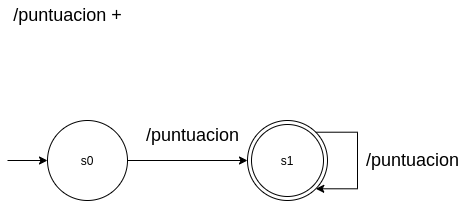

The diagram above was exported from draw.io. Its source (the exported page's mxGraphModel, read from the mxfile embedded in the PNG):
<mxGraphModel dx="1068" dy="492" grid="1" gridSize="10" guides="1" tooltips="1" connect="1" arrows="1" fold="1" page="1" pageScale="1" pageWidth="827" pageHeight="1169" math="0" shadow="0">
  <root>
    <mxCell id="IaEevJ6kt2YwNHaaKOm9-0" />
    <mxCell id="IaEevJ6kt2YwNHaaKOm9-1" parent="IaEevJ6kt2YwNHaaKOm9-0" />
    <mxCell id="l8Yip3-LcsCf0_guoVhr-3" style="edgeStyle=orthogonalEdgeStyle;rounded=0;orthogonalLoop=1;jettySize=auto;html=1;fontSize=18;entryX=0;entryY=0.5;entryDx=0;entryDy=0;exitX=1;exitY=0.5;exitDx=0;exitDy=0;" parent="IaEevJ6kt2YwNHaaKOm9-1" source="tfATZ2Pdt0LH5HhQ5qnV-0" target="k3UxVpWh6fmSeTiTDKlY-0" edge="1">
      <mxGeometry relative="1" as="geometry">
        <mxPoint x="330" y="200" as="targetPoint" />
        <mxPoint x="240" y="200" as="sourcePoint" />
      </mxGeometry>
    </mxCell>
    <mxCell id="l8Yip3-LcsCf0_guoVhr-4" style="edgeStyle=orthogonalEdgeStyle;rounded=0;orthogonalLoop=1;jettySize=auto;html=1;fontSize=18;entryX=0;entryY=0.5;entryDx=0;entryDy=0;" parent="IaEevJ6kt2YwNHaaKOm9-1" target="tfATZ2Pdt0LH5HhQ5qnV-0" edge="1">
      <mxGeometry relative="1" as="geometry">
        <mxPoint x="160" y="200" as="targetPoint" />
        <mxPoint x="120" y="200" as="sourcePoint" />
      </mxGeometry>
    </mxCell>
    <mxCell id="k3UxVpWh6fmSeTiTDKlY-0" value="s1" style="ellipse;shape=doubleEllipse;whiteSpace=wrap;html=1;aspect=fixed;hachureGap=4;pointerEvents=0;" parent="IaEevJ6kt2YwNHaaKOm9-1" vertex="1">
      <mxGeometry x="360" y="160" width="80" height="80" as="geometry" />
    </mxCell>
    <mxCell id="k3UxVpWh6fmSeTiTDKlY-1" style="edgeStyle=orthogonalEdgeStyle;rounded=0;orthogonalLoop=1;jettySize=auto;html=1;exitX=1;exitY=0;exitDx=0;exitDy=0;entryX=1;entryY=1;entryDx=0;entryDy=0;fontSize=18;" parent="IaEevJ6kt2YwNHaaKOm9-1" source="k3UxVpWh6fmSeTiTDKlY-0" target="k3UxVpWh6fmSeTiTDKlY-0" edge="1">
      <mxGeometry relative="1" as="geometry">
        <Array as="points">
          <mxPoint x="470" y="172" />
          <mxPoint x="470" y="228" />
        </Array>
      </mxGeometry>
    </mxCell>
    <mxCell id="k3UxVpWh6fmSeTiTDKlY-2" value="/puntuacion" style="text;html=1;align=center;verticalAlign=middle;resizable=0;points=[];autosize=1;strokeColor=none;fillColor=none;fontSize=18;" parent="IaEevJ6kt2YwNHaaKOm9-1" vertex="1">
      <mxGeometry x="250" y="160" width="110" height="30" as="geometry" />
    </mxCell>
    <mxCell id="k3UxVpWh6fmSeTiTDKlY-3" value="/puntuacion" style="text;html=1;align=center;verticalAlign=middle;resizable=0;points=[];autosize=1;strokeColor=none;fillColor=none;fontSize=18;" parent="IaEevJ6kt2YwNHaaKOm9-1" vertex="1">
      <mxGeometry x="470" y="185" width="110" height="30" as="geometry" />
    </mxCell>
    <mxCell id="-T_Xs_2AMhfpMTUHYVil-0" value="/puntuacion +" style="text;html=1;align=center;verticalAlign=middle;resizable=0;points=[];autosize=1;strokeColor=none;fillColor=none;fontSize=18;" parent="IaEevJ6kt2YwNHaaKOm9-1" vertex="1">
      <mxGeometry x="120" y="40" width="120" height="30" as="geometry" />
    </mxCell>
    <mxCell id="tfATZ2Pdt0LH5HhQ5qnV-0" value="s0" style="ellipse;whiteSpace=wrap;html=1;aspect=fixed;hachureGap=4;pointerEvents=0;" parent="IaEevJ6kt2YwNHaaKOm9-1" vertex="1">
      <mxGeometry x="160" y="160" width="80" height="80" as="geometry" />
    </mxCell>
  </root>
</mxGraphModel>